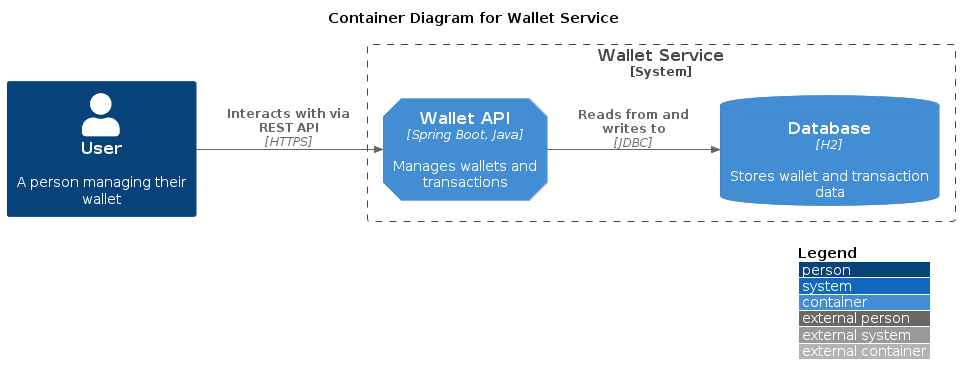

The diagram above was rendered by PlantUML. Its source (embedded in the PNG):
@startuml 02-ContainerDiagram
!include <C4/C4_Container>

/' Level 2: Container diagram
   A container is something like a server-side web application, single-page application, desktop application,
   mobile app, database schema, file system, etc.
   Essentially, a container is a separately runnable/deployable unit (e.g. a separate process space)
   that executes code or stores data.
'/

title "Container Diagram for Wallet Service"

AddElementTag("microService", $shape=EightSidedShape(), $legendText="Microservice")
AddElementTag("storage", $shape=RoundedBoxShape(), $legendText="Storage")

LAYOUT_LEFT_RIGHT()

Person(user, "User", "A person managing their wallet")

System_Boundary(walletservice_boundary, "Wallet Service") {
    Container(walletapi, "Wallet API", "Spring Boot, Java", "Manages wallets and transactions", $tags = "microService")
    ContainerDb(database, "Database", "H2", "Stores wallet and transaction data", $tags = "storage")
}

Rel(user, walletapi, "Interacts with via REST API", "HTTPS")
Rel(walletapi, database, "Reads from and writes to", "JDBC")

Lay_R(walletapi, database)

LAYOUT_WITH_LEGEND()

@enduml